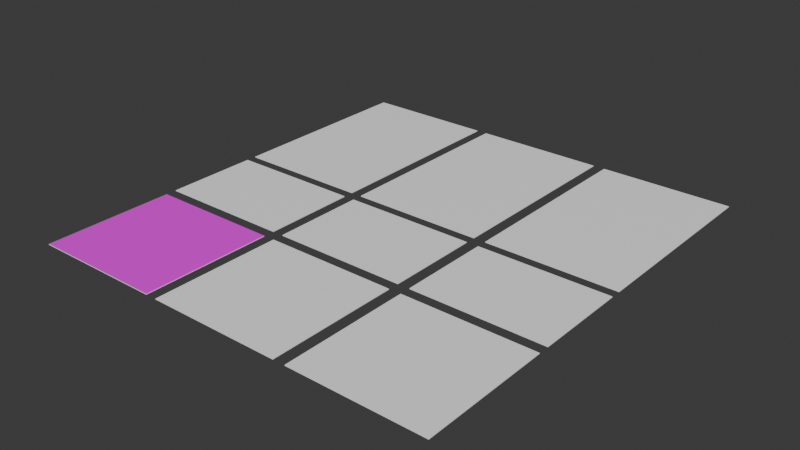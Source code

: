 # Source: pOSTERS.blend  (saved by Blender 4.0.36; exported with 4.5.12 LTS)
import bpy
from mathutils import Matrix  # noqa: F401  (used for matrix-valued properties, if any)

bpy.ops.wm.read_factory_settings(use_empty=True)
scene = bpy.context.scene
scene.name = 'Scene'

# ---- collections
col_collection = bpy.data.collections.new('Collection'); scene.collection.children.link(col_collection)

# ---- images (referenced by path relative to the original .blend; pixels are not part of the script)
import os
ASSET_DIR = os.environ.get("B2B_ASSET_DIR", "")  # directory of the original .blend (textures are referenced by path, not embedded)
HERE = os.path.dirname(os.path.abspath(__file__))  # packed textures are extracted next to this script under _unpacked/

def load_image(name, relpath, width, height, colorspace="sRGB"):
    """Load a texture the original file referenced (path relative to the .blend, or extracted next to this script)."""
    p = next((c for c in (os.path.join(HERE, relpath), os.path.join(ASSET_DIR, relpath)) if relpath and os.path.exists(c)), "")
    if p:
        img = bpy.data.images.load(p, check_existing=True)
        img.name = name
    else:  # same state as the original file: an image datablock whose file is absent (Cycles renders it pink)
        img = bpy.data.images.new(name, width, height)
        img.source = "FILE"
        img.filepath = "//" + (relpath or name)
    img.colorspace_settings.name = colorspace
    return img
img_posters_jpg = load_image('Posters.jpg', 'Posters.jpg', 1024, 1024, 'sRGB')

# ---- materials (node trees are filled in below, after node groups)
mat_material_001 = bpy.data.materials.new('Material.001')
mat_material_001.use_transparent_shadow = False
mat_material_003 = bpy.data.materials.new('Material.003')
mat_material_003.use_transparent_shadow = False

# ---- material node trees
mat_material_001.use_nodes = True; mat_material_001.node_tree.nodes.clear()
_N = mat_material_001.node_tree.nodes; _L = mat_material_001.node_tree.links
n0 = _N.new('ShaderNodeBsdfPrincipled'); n0.name = 'Principled BSDF'; n0.location = (10, 300)
n0.inputs[0].default_value = (1.0, 1.0, 1.0, 1.0)
n0.inputs[3].default_value = 1.45
n1 = _N.new('ShaderNodeOutputMaterial'); n1.name = 'Material Output'; n1.location = (300, 300)
_L.new(n0.outputs[0], n1.inputs[0])
n1.is_active_output = True
mat_material_003.use_nodes = True; mat_material_003.node_tree.nodes.clear()
_N = mat_material_003.node_tree.nodes; _L = mat_material_003.node_tree.links
n0 = _N.new('ShaderNodeBsdfPrincipled'); n0.name = 'Principled BSDF'; n0.location = (10, 300)
n0.inputs[3].default_value = 1.45
n1 = _N.new('ShaderNodeOutputMaterial'); n1.name = 'Material Output'; n1.location = (300, 300)
n2 = _N.new('ShaderNodeTexImage'); n2.name = 'Image Texture'; n2.location = (-280, 280)
n2.image = img_posters_jpg
_L.new(n0.outputs[0], n1.inputs[0])
_L.new(n2.outputs[0], n0.inputs[0])
n1.is_active_output = True

# ---- world
world_world = bpy.data.worlds.new('World'); scene.world = world_world
world_world.use_nodes = True; world_world.node_tree.nodes.clear()
_N = world_world.node_tree.nodes; _L = world_world.node_tree.links
n0 = _N.new('ShaderNodeOutputWorld'); n0.name = 'World Output'; n0.location = (300, 300)
n1 = _N.new('ShaderNodeBackground'); n1.name = 'Background'; n1.location = (10, 300)
n1.inputs[0].default_value = (0.05088, 0.05088, 0.05088, 1.0)
_L.new(n1.outputs[0], n0.inputs[0])
n0.is_active_output = True
world_world.color = (0.05088, 0.05088, 0.05088)
world_world.use_sun_shadow = False
world_world.sun_shadow_jitter_overblur = 0.0

# ---- meshes
me_cube_001 = bpy.data.meshes.new('Cube.001')
me_cube_001.from_pydata([(-7.166, -4.683, -0.03786), (-7.166, -4.683, 0.03786), (-7.166, 4.683, -0.03786), (-7.166, 4.683, 0.03786), (6.115, -4.683, -0.03786), (6.115, -4.683, 0.03786), (6.115, 4.683, -0.03786), (6.115, 4.683, 0.03786)], [], [(0, 1, 3, 2), (2, 3, 7, 6), (6, 7, 5, 4), (4, 5, 1, 0), (2, 6, 4, 0), (7, 3, 1, 5)])
_uv = me_cube_001.uv_layers.new(name='UVMap')
_uv.uv.foreach_set('vector', [0.375, 0.0, 0.625, 0.0, 0.625, 0.25, 0.375, 0.25, 0.375, 0.25, 0.625, 0.25, 0.625, 0.5, 0.375, 0.5, 0.375, 0.5, 0.625, 0.5, 0.625, 0.75, 0.375, 0.75, 0.375, 0.75, 0.625, 0.75, 0.625, 1.0, 0.375, 1.0, 0.125, 0.5, 0.375, 0.5, 0.375, 0.75, 0.125, 0.75, 0.625, 0.5, 0.875, 0.5, 0.875, 0.75, 0.625, 0.75])
me_cube_001.materials.append(mat_material_001)
me_cube_001.update()
me_cube_002 = bpy.data.meshes.new('Cube.002')
me_cube_002.from_pydata([(-7.166, -4.683, -0.03786), (-7.166, -4.683, 0.03786), (-7.166, 15.48, -0.03786), (-7.166, 15.48, 0.03786), (6.115, -4.683, -0.03786), (6.115, -4.683, 0.03786), (6.115, 15.48, -0.03786), (6.115, 15.48, 0.03786)], [], [(0, 1, 3, 2), (2, 3, 7, 6), (6, 7, 5, 4), (4, 5, 1, 0), (2, 6, 4, 0), (7, 3, 1, 5)])
_uv = me_cube_002.uv_layers.new(name='UVMap')
_uv.uv.foreach_set('vector', [0.375, 0.0, 0.625, 0.0, 0.625, 0.25, 0.375, 0.25, 0.375, 0.25, 0.625, 0.25, 0.625, 0.5, 0.375, 0.5, 0.375, 0.5, 0.625, 0.5, 0.625, 0.75, 0.375, 0.75, 0.375, 0.75, 0.625, 0.75, 0.625, 1.0, 0.375, 1.0, 0.125, 0.5, 0.375, 0.5, 0.375, 0.75, 0.125, 0.75, 0.625, 0.5, 0.875, 0.5, 0.875, 0.75, 0.625, 0.75])
me_cube_002.materials.append(mat_material_001)
me_cube_002.update()
me_cube_003 = bpy.data.meshes.new('Cube.003')
me_cube_003.from_pydata([(-7.166, -6.915, -0.03786), (-7.166, -6.915, 0.03786), (-7.166, 6.162, -0.03786), (-7.166, 6.162, 0.03786), (6.115, -6.915, -0.03786), (6.115, -6.915, 0.03786), (6.115, 6.162, -0.03786), (6.115, 6.162, 0.03786)], [], [(0, 1, 3, 2), (2, 3, 7, 6), (6, 7, 5, 4), (4, 5, 1, 0), (2, 6, 4, 0), (7, 3, 1, 5)])
_uv = me_cube_003.uv_layers.new(name='UVMap')
_uv.uv.foreach_set('vector', [0.375, 0.0, 0.625, 0.0, 0.625, 0.25, 0.375, 0.25, 0.375, 0.25, 0.625, 0.25, 0.625, 0.5, 0.375, 0.5, 0.375, 0.5, 0.625, 0.5, 0.625, 0.75, 0.375, 0.75, 0.375, 0.75, 0.625, 0.75, 0.625, 1.0, 0.375, 1.0, 0.125, 0.5, 0.375, 0.5, 0.375, 0.75, 0.125, 0.75, 0.625, 0.5, 0.875, 0.5, 0.875, 0.75, 0.625, 0.75])
me_cube_003.materials.append(mat_material_001)
me_cube_003.update()
me_cube_004 = bpy.data.meshes.new('Cube.004')
me_cube_004.from_pydata([(-7.166, -6.915, -0.03786), (-7.166, -6.915, 0.03786), (-7.166, 6.162, -0.03786), (-7.166, 6.162, 0.03786), (6.115, -6.915, -0.03786), (6.115, -6.915, 0.03786), (6.115, 6.162, -0.03786), (6.115, 6.162, 0.03786)], [], [(0, 1, 3, 2), (2, 3, 7, 6), (6, 7, 5, 4), (4, 5, 1, 0), (2, 6, 4, 0), (7, 3, 1, 5)])
_uv = me_cube_004.uv_layers.new(name='UVMap')
_uv.uv.foreach_set('vector', [0.375, 0.0, 0.625, 0.0, 0.625, 0.25, 0.375, 0.25, 0.375, 0.25, 0.625, 0.25, 0.625, 0.5, 0.375, 0.5, 0.375, 0.5, 0.625, 0.5, 0.625, 0.75, 0.375, 0.75, 0.375, 0.75, 0.625, 0.75, 0.625, 1.0, 0.375, 1.0, 0.125, 0.5, 0.375, 0.5, 0.375, 0.75, 0.125, 0.75, 0.625, 0.5, 0.875, 0.5, 0.875, 0.75, 0.625, 0.75])
me_cube_004.materials.append(mat_material_001)
me_cube_004.update()
me_cube_005 = bpy.data.meshes.new('Cube.005')
me_cube_005.from_pydata([(-7.166, -4.683, -0.03786), (-7.166, -4.683, 0.03786), (-7.166, 15.48, -0.03786), (-7.166, 15.48, 0.03786), (6.115, -4.683, -0.03786), (6.115, -4.683, 0.03786), (6.115, 15.48, -0.03786), (6.115, 15.48, 0.03786)], [], [(0, 1, 3, 2), (2, 3, 7, 6), (6, 7, 5, 4), (4, 5, 1, 0), (2, 6, 4, 0), (7, 3, 1, 5)])
_uv = me_cube_005.uv_layers.new(name='UVMap')
_uv.uv.foreach_set('vector', [0.375, 0.0, 0.625, 0.0, 0.625, 0.25, 0.375, 0.25, 0.375, 0.25, 0.625, 0.25, 0.625, 0.5, 0.375, 0.5, 0.375, 0.5, 0.625, 0.5, 0.625, 0.75, 0.375, 0.75, 0.375, 0.75, 0.625, 0.75, 0.625, 1.0, 0.375, 1.0, 0.125, 0.5, 0.375, 0.5, 0.375, 0.75, 0.125, 0.75, 0.625, 0.5, 0.875, 0.5, 0.875, 0.75, 0.625, 0.75])
me_cube_005.materials.append(mat_material_001)
me_cube_005.update()
me_cube_006 = bpy.data.meshes.new('Cube.006')
me_cube_006.from_pydata([(-7.166, -4.683, -0.03786), (-7.166, -4.683, 0.03786), (-7.166, 4.683, -0.03786), (-7.166, 4.683, 0.03786), (6.115, -4.683, -0.03786), (6.115, -4.683, 0.03786), (6.115, 4.683, -0.03786), (6.115, 4.683, 0.03786)], [], [(0, 1, 3, 2), (2, 3, 7, 6), (6, 7, 5, 4), (4, 5, 1, 0), (2, 6, 4, 0), (7, 3, 1, 5)])
_uv = me_cube_006.uv_layers.new(name='UVMap')
_uv.uv.foreach_set('vector', [0.375, 0.0, 0.625, 0.0, 0.625, 0.25, 0.375, 0.25, 0.375, 0.25, 0.625, 0.25, 0.625, 0.5, 0.375, 0.5, 0.375, 0.5, 0.625, 0.5, 0.625, 0.75, 0.375, 0.75, 0.375, 0.75, 0.625, 0.75, 0.625, 1.0, 0.375, 1.0, 0.125, 0.5, 0.375, 0.5, 0.375, 0.75, 0.125, 0.75, 0.625, 0.5, 0.875, 0.5, 0.875, 0.75, 0.625, 0.75])
me_cube_006.materials.append(mat_material_001)
me_cube_006.update()
me_cube_007 = bpy.data.meshes.new('Cube.007')
me_cube_007.from_pydata([(-7.166, -4.683, -0.03786), (-7.166, -4.683, 0.03786), (-7.166, 4.683, -0.03786), (-7.166, 4.683, 0.03786), (6.115, -4.683, -0.03786), (6.115, -4.683, 0.03786), (6.115, 4.683, -0.03786), (6.115, 4.683, 0.03786)], [], [(0, 1, 3, 2), (2, 3, 7, 6), (6, 7, 5, 4), (4, 5, 1, 0), (2, 6, 4, 0), (7, 3, 1, 5)])
_uv = me_cube_007.uv_layers.new(name='UVMap')
_uv.uv.foreach_set('vector', [0.375, 0.0, 0.625, 0.0, 0.625, 0.25, 0.375, 0.25, 0.375, 0.25, 0.625, 0.25, 0.625, 0.5, 0.375, 0.5, 0.375, 0.5, 0.625, 0.5, 0.625, 0.75, 0.375, 0.75, 0.375, 0.75, 0.625, 0.75, 0.625, 1.0, 0.375, 1.0, 0.125, 0.5, 0.375, 0.5, 0.375, 0.75, 0.125, 0.75, 0.625, 0.5, 0.875, 0.5, 0.875, 0.75, 0.625, 0.75])
me_cube_007.materials.append(mat_material_001)
me_cube_007.update()
me_cube_008 = bpy.data.meshes.new('Cube.008')
me_cube_008.from_pydata([(-7.166, -4.683, -0.03786), (-7.166, -4.683, 0.03786), (-7.166, 15.48, -0.03786), (-7.166, 15.48, 0.03786), (6.115, -4.683, -0.03786), (6.115, -4.683, 0.03786), (6.115, 15.48, -0.03786), (6.115, 15.48, 0.03786)], [], [(0, 1, 3, 2), (2, 3, 7, 6), (6, 7, 5, 4), (4, 5, 1, 0), (2, 6, 4, 0), (7, 3, 1, 5)])
_uv = me_cube_008.uv_layers.new(name='UVMap')
_uv.uv.foreach_set('vector', [0.375, 0.0, 0.625, 0.0, 0.625, 0.25, 0.375, 0.25, 0.375, 0.25, 0.625, 0.25, 0.625, 0.5, 0.375, 0.5, 0.375, 0.5, 0.625, 0.5, 0.625, 0.75, 0.375, 0.75, 0.375, 0.75, 0.625, 0.75, 0.625, 1.0, 0.375, 1.0, 0.125, 0.5, 0.375, 0.5, 0.375, 0.75, 0.125, 0.75, 0.625, 0.5, 0.875, 0.5, 0.875, 0.75, 0.625, 0.75])
me_cube_008.materials.append(mat_material_001)
me_cube_008.update()
me_cube_009 = bpy.data.meshes.new('Cube.009')
me_cube_009.from_pydata([(-7.166, -6.915, -0.03786), (-7.166, -6.915, 0.03786), (-7.166, 6.162, -0.03786), (-7.166, 6.162, 0.03786), (6.115, -6.915, -0.03786), (6.115, -6.915, 0.03786), (6.115, 6.162, -0.03786), (6.115, 6.162, 0.03786)], [], [(0, 1, 3, 2), (2, 3, 7, 6), (6, 7, 5, 4), (4, 5, 1, 0), (2, 6, 4, 0), (7, 3, 1, 5)])
me_cube_009.polygons.foreach_set('material_index', [0, 0, 0, 0, 0, 1])
_uv = me_cube_009.uv_layers.new(name='UVMap')
_uv.uv.foreach_set('vector', [0.375, 0.0, 0.625, 0.0, 0.625, 0.25, 0.375, 0.25, 0.375, 0.25, 0.625, 0.25, 0.625, 0.5, 0.375, 0.5, 0.375, 0.5, 0.625, 0.5, 0.625, 0.75, 0.375, 0.75, 0.375, 0.75, 0.625, 0.75, 0.625, 1.0, 0.375, 1.0, 0.125, 0.5, 0.375, 0.5, 0.375, 0.75, 0.125, 0.75, 0.281, 0.6534, 0.4883, 0.6534, 0.4883, 1.005, 0.281, 1.005])
me_cube_009.materials.append(mat_material_001)
me_cube_009.materials.append(mat_material_003)
me_cube_009.update()

# ---- objects
ob_cube = bpy.data.objects.new('Cube', me_cube_001)
ob_cube_001 = bpy.data.objects.new('Cube.001', me_cube_002)
ob_cube_002 = bpy.data.objects.new('Cube.002', me_cube_003)
ob_cube_003 = bpy.data.objects.new('Cube.003', me_cube_004)
ob_cube_004 = bpy.data.objects.new('Cube.004', me_cube_005)
ob_cube_005 = bpy.data.objects.new('Cube.005', me_cube_006)
ob_cube_006 = bpy.data.objects.new('Cube.006', me_cube_007)
ob_cube_007 = bpy.data.objects.new('Cube.007', me_cube_008)
ob_cube_008 = bpy.data.objects.new('Cube.008', me_cube_009)

# ---- transforms, parenting, visibility, modifiers, constraints
ob_cube.location = (15.2, 0.6056, 0.03786)
ob_cube_001.location = (15.2, 11.03, 0.03786)
ob_cube_002.location = (15.2, -11.36, 0.03786)
ob_cube_003.location = (0.702, -11.36, 0.03786)
ob_cube_004.location = (0.702, 11.03, 0.03786)
ob_cube_005.location = (0.702, 0.6056, 0.03786)
ob_cube_006.location = (-13.72, 0.6056, 0.03786)
ob_cube_007.location = (-13.72, 11.03, 0.03786)
ob_cube_008.location = (-13.72, -11.36, 0.03786)

# ---- collection membership
col_collection.objects.link(ob_cube)
col_collection.objects.link(ob_cube_001)
col_collection.objects.link(ob_cube_002)
col_collection.objects.link(ob_cube_003)
col_collection.objects.link(ob_cube_004)
col_collection.objects.link(ob_cube_005)
col_collection.objects.link(ob_cube_006)
col_collection.objects.link(ob_cube_007)
col_collection.objects.link(ob_cube_008)

# ---- scene / render settings (as saved in the file)
scene.frame_start = 1; scene.frame_end = 250; scene.frame_set(1)
scene.render.engine = 'BLENDER_EEVEE_NEXT'
scene.cycles.sampling_pattern = 'TABULATED_SOBOL'
bpy.context.view_layer.update()

# ---- added for rendering (the .blend has no active camera and no usable light): camera, sun
cam_auto = bpy.data.cameras.new('AutoCamera')
cam_auto.lens = 50.0
cam_auto.sensor_width = 36.0
cam_auto.clip_end = 1000.0
ob_auto_camera = bpy.data.objects.new('AutoCamera', cam_auto)
scene.collection.objects.link(ob_auto_camera)
ob_auto_camera.location = (57.1452, -64.2076, 45.5834)
ob_auto_camera.rotation_euler = (1.09748, -7.21219e-08, 0.694738)
scene.camera = ob_auto_camera
light_auto_sun = bpy.data.lights.new('AutoSun', 'SUN')
light_auto_sun.energy = 3.0
light_auto_sun.angle = 0.0523599
ob_auto_sun = bpy.data.objects.new('AutoSun', light_auto_sun)
scene.collection.objects.link(ob_auto_sun)
ob_auto_sun.rotation_euler = (0.872665, 0.174533, 0.523599)
bpy.context.view_layer.update()
